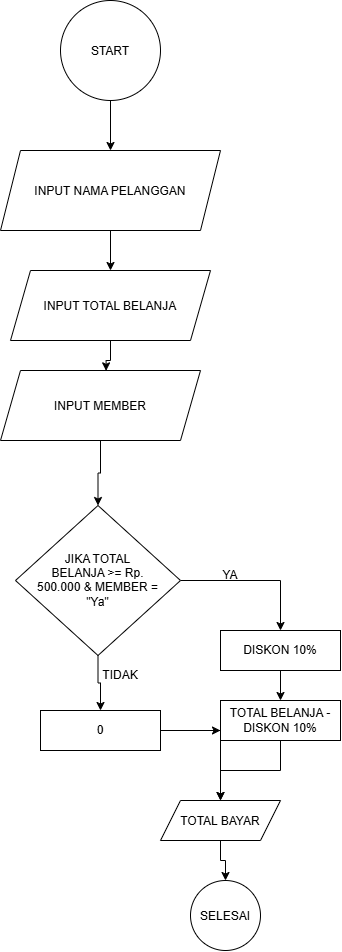

The diagram above was exported from draw.io. Its source (the exported page's mxGraphModel, read from the mxfile embedded in the PNG):
<mxGraphModel dx="1012" dy="547" grid="1" gridSize="10" guides="1" tooltips="1" connect="1" arrows="1" fold="1" page="1" pageScale="1" pageWidth="827" pageHeight="1169" math="0" shadow="0">
  <root>
    <mxCell id="0" />
    <mxCell id="1" parent="0" />
    <mxCell id="4ml1leGVJ9ZU2c6hYliQ-16" edge="1" parent="1" source="4ml1leGVJ9ZU2c6hYliQ-1" style="edgeStyle=orthogonalEdgeStyle;rounded=0;orthogonalLoop=1;jettySize=auto;html=1;entryX=0.5;entryY=0;entryDx=0;entryDy=0;" target="4ml1leGVJ9ZU2c6hYliQ-2">
      <mxGeometry relative="1" as="geometry" />
    </mxCell>
    <mxCell id="4ml1leGVJ9ZU2c6hYliQ-1" parent="1" style="ellipse;whiteSpace=wrap;html=1;shapeInside=1;aspect=fixed;" value="START&lt;div&gt;&lt;br/&gt;&lt;/div&gt;" vertex="1">
      <mxGeometry height="100" width="100" x="330" y="80" as="geometry" />
    </mxCell>
    <mxCell id="4ml1leGVJ9ZU2c6hYliQ-15" edge="1" parent="1" source="4ml1leGVJ9ZU2c6hYliQ-2" style="edgeStyle=orthogonalEdgeStyle;rounded=0;orthogonalLoop=1;jettySize=auto;html=1;" target="4ml1leGVJ9ZU2c6hYliQ-3">
      <mxGeometry relative="1" as="geometry" />
    </mxCell>
    <mxCell id="4ml1leGVJ9ZU2c6hYliQ-2" parent="1" style="shape=parallelogram;perimeter=parallelogramPerimeter;whiteSpace=wrap;html=1;shapeInside=1;fixedSize=1;" value="INPUT NAMA PELANGGAN" vertex="1">
      <mxGeometry height="80" width="220" x="270" y="230" as="geometry" />
    </mxCell>
    <mxCell id="4ml1leGVJ9ZU2c6hYliQ-3" parent="1" style="shape=parallelogram;perimeter=parallelogramPerimeter;whiteSpace=wrap;html=1;shapeInside=1;fixedSize=1;" value="INPUT TOTAL BELANJA" vertex="1">
      <mxGeometry height="70" width="200" x="280" y="350" as="geometry" />
    </mxCell>
    <mxCell id="4ml1leGVJ9ZU2c6hYliQ-13" edge="1" parent="1" source="4ml1leGVJ9ZU2c6hYliQ-6" style="edgeStyle=orthogonalEdgeStyle;rounded=0;orthogonalLoop=1;jettySize=auto;html=1;entryX=0.5;entryY=0;entryDx=0;entryDy=0;" target="4ml1leGVJ9ZU2c6hYliQ-7">
      <mxGeometry relative="1" as="geometry" />
    </mxCell>
    <mxCell id="4ml1leGVJ9ZU2c6hYliQ-6" parent="1" style="shape=parallelogram;perimeter=parallelogramPerimeter;whiteSpace=wrap;html=1;shapeInside=1;fixedSize=1;" value="INPUT MEMBER" vertex="1">
      <mxGeometry height="70" width="200" x="270" y="450" as="geometry" />
    </mxCell>
    <mxCell id="4ml1leGVJ9ZU2c6hYliQ-11" edge="1" parent="1" source="4ml1leGVJ9ZU2c6hYliQ-7" style="edgeStyle=orthogonalEdgeStyle;rounded=0;orthogonalLoop=1;jettySize=auto;html=1;entryX=0.5;entryY=0;entryDx=0;entryDy=0;" target="4ml1leGVJ9ZU2c6hYliQ-9">
      <mxGeometry relative="1" as="geometry" />
    </mxCell>
    <mxCell id="4ml1leGVJ9ZU2c6hYliQ-12" edge="1" parent="1" source="4ml1leGVJ9ZU2c6hYliQ-7" style="edgeStyle=orthogonalEdgeStyle;rounded=0;orthogonalLoop=1;jettySize=auto;html=1;entryX=0.5;entryY=0;entryDx=0;entryDy=0;" target="4ml1leGVJ9ZU2c6hYliQ-8">
      <mxGeometry relative="1" as="geometry" />
    </mxCell>
    <mxCell id="4ml1leGVJ9ZU2c6hYliQ-7" parent="1" style="rhombus;whiteSpace=wrap;html=1;shapeInside=1;" value="JIKA TOTAL BELANJA &amp;gt;= Rp. 500.000 &amp;amp; MEMBER = &quot;Ya&quot;" vertex="1">
      <mxGeometry height="150" width="165" x="285" y="585" as="geometry" />
    </mxCell>
    <mxCell id="4ml1leGVJ9ZU2c6hYliQ-21" edge="1" parent="1" source="4ml1leGVJ9ZU2c6hYliQ-8" style="edgeStyle=orthogonalEdgeStyle;rounded=0;orthogonalLoop=1;jettySize=auto;html=1;" target="4ml1leGVJ9ZU2c6hYliQ-19">
      <mxGeometry relative="1" as="geometry" />
    </mxCell>
    <mxCell id="4ml1leGVJ9ZU2c6hYliQ-8" parent="1" style="rounded=0;whiteSpace=wrap;html=1;" value="DISKON 10%" vertex="1">
      <mxGeometry height="40" width="120" x="490" y="710" as="geometry" />
    </mxCell>
    <mxCell id="4ml1leGVJ9ZU2c6hYliQ-20" edge="1" parent="1" source="4ml1leGVJ9ZU2c6hYliQ-9" style="edgeStyle=orthogonalEdgeStyle;rounded=0;orthogonalLoop=1;jettySize=auto;html=1;entryX=0;entryY=0.75;entryDx=0;entryDy=0;" target="4ml1leGVJ9ZU2c6hYliQ-19">
      <mxGeometry relative="1" as="geometry" />
    </mxCell>
    <mxCell id="4ml1leGVJ9ZU2c6hYliQ-24" edge="1" parent="1" source="4ml1leGVJ9ZU2c6hYliQ-9" style="edgeStyle=orthogonalEdgeStyle;rounded=0;orthogonalLoop=1;jettySize=auto;html=1;entryX=0.5;entryY=0;entryDx=0;entryDy=0;">
      <mxGeometry relative="1" as="geometry">
        <mxPoint x="490" y="880" as="targetPoint" />
      </mxGeometry>
    </mxCell>
    <mxCell id="4ml1leGVJ9ZU2c6hYliQ-9" parent="1" style="rounded=0;whiteSpace=wrap;html=1;" value="0" vertex="1">
      <mxGeometry height="40" width="120" x="310" y="790" as="geometry" />
    </mxCell>
    <mxCell id="4ml1leGVJ9ZU2c6hYliQ-14" edge="1" parent="1" source="4ml1leGVJ9ZU2c6hYliQ-3" style="edgeStyle=orthogonalEdgeStyle;rounded=0;orthogonalLoop=1;jettySize=auto;html=1;entryX=0.528;entryY=0.005;entryDx=0;entryDy=0;entryPerimeter=0;" target="4ml1leGVJ9ZU2c6hYliQ-6">
      <mxGeometry relative="1" as="geometry" />
    </mxCell>
    <mxCell id="4ml1leGVJ9ZU2c6hYliQ-17" parent="1" style="text;html=1;whiteSpace=wrap;strokeColor=none;fillColor=none;align=center;verticalAlign=middle;rounded=0;" value="YA" vertex="1">
      <mxGeometry height="30" width="60" x="470" y="640" as="geometry" />
    </mxCell>
    <mxCell id="4ml1leGVJ9ZU2c6hYliQ-18" parent="1" style="text;html=1;whiteSpace=wrap;strokeColor=none;fillColor=none;align=center;verticalAlign=middle;rounded=0;" value="TIDAK" vertex="1">
      <mxGeometry height="30" width="60" x="360" y="740" as="geometry" />
    </mxCell>
    <mxCell id="4ml1leGVJ9ZU2c6hYliQ-23" edge="1" parent="1" source="4ml1leGVJ9ZU2c6hYliQ-19" style="edgeStyle=orthogonalEdgeStyle;rounded=0;orthogonalLoop=1;jettySize=auto;html=1;entryX=0.5;entryY=0;entryDx=0;entryDy=0;">
      <mxGeometry relative="1" as="geometry">
        <mxPoint x="490" y="880" as="targetPoint" />
      </mxGeometry>
    </mxCell>
    <mxCell id="4ml1leGVJ9ZU2c6hYliQ-19" parent="1" style="rounded=0;whiteSpace=wrap;html=1;" value="TOTAL BELANJA - DISKON 10%" vertex="1">
      <mxGeometry height="40" width="120" x="490" y="780" as="geometry" />
    </mxCell>
    <mxCell id="4ml1leGVJ9ZU2c6hYliQ-27" edge="1" parent="1" source="4ml1leGVJ9ZU2c6hYliQ-25" style="edgeStyle=orthogonalEdgeStyle;rounded=0;orthogonalLoop=1;jettySize=auto;html=1;entryX=0.5;entryY=0;entryDx=0;entryDy=0;" target="4ml1leGVJ9ZU2c6hYliQ-26">
      <mxGeometry relative="1" as="geometry" />
    </mxCell>
    <mxCell id="4ml1leGVJ9ZU2c6hYliQ-25" parent="1" style="shape=parallelogram;perimeter=parallelogramPerimeter;whiteSpace=wrap;html=1;shapeInside=1;fixedSize=1;" value="TOTAL BAYAR" vertex="1">
      <mxGeometry height="40" width="120" x="430" y="880" as="geometry" />
    </mxCell>
    <mxCell id="4ml1leGVJ9ZU2c6hYliQ-26" parent="1" style="ellipse;whiteSpace=wrap;html=1;shapeInside=1;aspect=fixed;" value="SELESAI" vertex="1">
      <mxGeometry height="70" width="70" x="460" y="960" as="geometry" />
    </mxCell>
  </root>
</mxGraphModel>